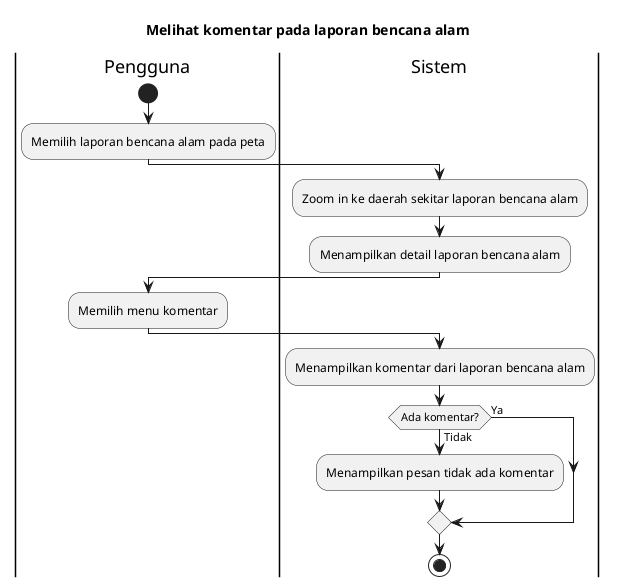

The diagram above was rendered by PlantUML. Its source (embedded in the PNG):
@startuml
title Melihat komentar pada laporan bencana alam
 
|Pengguna|
start
:Memilih laporan bencana alam pada peta;

|Sistem|
:Zoom in ke daerah sekitar laporan bencana alam;
:Menampilkan detail laporan bencana alam;

|Pengguna|
:Memilih menu komentar;

|Sistem|
:Menampilkan komentar dari laporan bencana alam;

if (Ada komentar?) then (Tidak)
  :Menampilkan pesan tidak ada komentar;
else (Ya)
endif

stop
@enduml